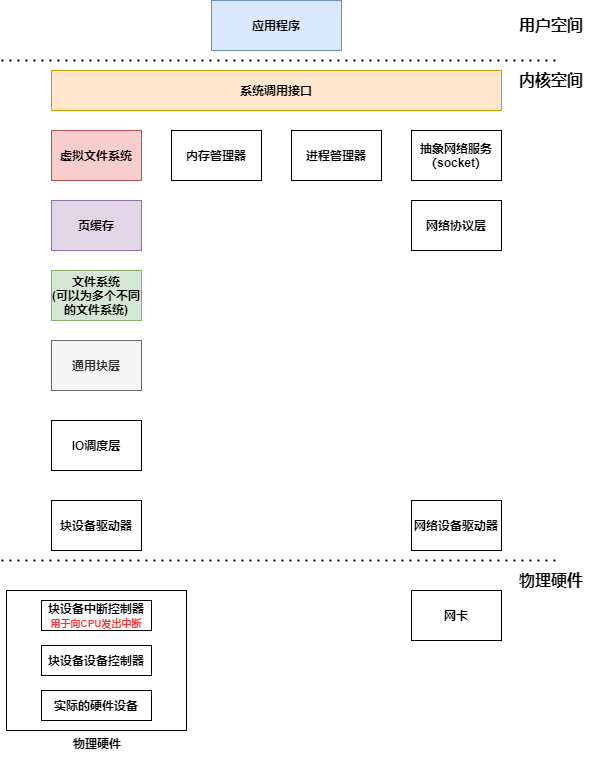

The diagram above was exported from draw.io. Its source (the exported page's mxGraphModel, read from the mxfile embedded in the PNG):
<mxGraphModel dx="1024" dy="592" grid="1" gridSize="10" guides="1" tooltips="1" connect="1" arrows="1" fold="1" page="1" pageScale="1" pageWidth="827" pageHeight="1169" math="0" shadow="0">
  <root>
    <mxCell id="0" />
    <mxCell id="1" parent="0" />
    <mxCell id="wCgqAAPvGCP-DQ88FDdZ-1" value="" style="endArrow=none;dashed=1;html=1;dashPattern=1 3;strokeWidth=2;" parent="1" edge="1">
      <mxGeometry width="50" height="50" relative="1" as="geometry">
        <mxPoint x="160" y="240" as="sourcePoint" />
        <mxPoint x="720" y="240" as="targetPoint" />
      </mxGeometry>
    </mxCell>
    <mxCell id="wCgqAAPvGCP-DQ88FDdZ-2" value="&lt;b&gt;应用程序&lt;/b&gt;" style="rounded=0;whiteSpace=wrap;html=1;fillColor=#dae8fc;strokeColor=#6c8ebf;" parent="1" vertex="1">
      <mxGeometry x="370" y="180" width="130" height="50" as="geometry" />
    </mxCell>
    <mxCell id="wCgqAAPvGCP-DQ88FDdZ-3" value="&lt;b&gt;&lt;font style=&quot;font-size: 16px&quot;&gt;用户空间&lt;/font&gt;&lt;/b&gt;" style="text;html=1;strokeColor=none;fillColor=none;align=center;verticalAlign=middle;whiteSpace=wrap;rounded=0;" parent="1" vertex="1">
      <mxGeometry x="660" y="195" width="100" height="20" as="geometry" />
    </mxCell>
    <mxCell id="wCgqAAPvGCP-DQ88FDdZ-4" value="&lt;b&gt;&lt;font style=&quot;font-size: 16px&quot;&gt;内核空间&lt;/font&gt;&lt;/b&gt;" style="text;html=1;strokeColor=none;fillColor=none;align=center;verticalAlign=middle;whiteSpace=wrap;rounded=0;" parent="1" vertex="1">
      <mxGeometry x="660" y="250" width="100" height="20" as="geometry" />
    </mxCell>
    <mxCell id="wCgqAAPvGCP-DQ88FDdZ-5" value="&lt;b&gt;系统调用接口&lt;/b&gt;" style="rounded=0;whiteSpace=wrap;html=1;fillColor=#ffe6cc;strokeColor=#d79b00;" parent="1" vertex="1">
      <mxGeometry x="210" y="250" width="450" height="40" as="geometry" />
    </mxCell>
    <mxCell id="wCgqAAPvGCP-DQ88FDdZ-6" value="&lt;b&gt;虚拟文件系统&lt;/b&gt;" style="rounded=0;whiteSpace=wrap;html=1;fillColor=#f8cecc;strokeColor=#b85450;" parent="1" vertex="1">
      <mxGeometry x="210" y="310" width="90" height="50" as="geometry" />
    </mxCell>
    <mxCell id="wCgqAAPvGCP-DQ88FDdZ-7" value="&lt;b&gt;内存管理器&lt;/b&gt;" style="rounded=0;whiteSpace=wrap;html=1;" parent="1" vertex="1">
      <mxGeometry x="330" y="310" width="90" height="50" as="geometry" />
    </mxCell>
    <mxCell id="wCgqAAPvGCP-DQ88FDdZ-8" value="&lt;b&gt;进程管理器&lt;/b&gt;" style="rounded=0;whiteSpace=wrap;html=1;" parent="1" vertex="1">
      <mxGeometry x="450" y="310" width="90" height="50" as="geometry" />
    </mxCell>
    <mxCell id="wCgqAAPvGCP-DQ88FDdZ-9" value="&lt;b&gt;抽象网络服务&lt;br&gt;（socket）&lt;br&gt;&lt;/b&gt;" style="rounded=0;whiteSpace=wrap;html=1;" parent="1" vertex="1">
      <mxGeometry x="570" y="310" width="90" height="50" as="geometry" />
    </mxCell>
    <mxCell id="wCgqAAPvGCP-DQ88FDdZ-10" value="&lt;b&gt;文件系统&lt;br&gt;(可以为多个不同的文件系统)&lt;br&gt;&lt;/b&gt;" style="rounded=0;whiteSpace=wrap;html=1;fillColor=#d5e8d4;strokeColor=#82b366;" parent="1" vertex="1">
      <mxGeometry x="210" y="450" width="90" height="50" as="geometry" />
    </mxCell>
    <mxCell id="wCgqAAPvGCP-DQ88FDdZ-11" value="&lt;b&gt;网络协议层&lt;/b&gt;" style="rounded=0;whiteSpace=wrap;html=1;" parent="1" vertex="1">
      <mxGeometry x="570" y="380" width="90" height="50" as="geometry" />
    </mxCell>
    <mxCell id="wCgqAAPvGCP-DQ88FDdZ-12" value="&lt;b&gt;IO调度层&lt;br&gt;&lt;/b&gt;" style="rounded=0;whiteSpace=wrap;html=1;" parent="1" vertex="1">
      <mxGeometry x="210" y="600" width="90" height="50" as="geometry" />
    </mxCell>
    <mxCell id="wCgqAAPvGCP-DQ88FDdZ-13" value="&lt;b&gt;块设备驱动器&lt;br&gt;&lt;/b&gt;" style="rounded=0;whiteSpace=wrap;html=1;" parent="1" vertex="1">
      <mxGeometry x="210" y="680" width="90" height="50" as="geometry" />
    </mxCell>
    <mxCell id="wCgqAAPvGCP-DQ88FDdZ-14" value="" style="endArrow=none;dashed=1;html=1;dashPattern=1 3;strokeWidth=2;" parent="1" edge="1">
      <mxGeometry width="50" height="50" relative="1" as="geometry">
        <mxPoint x="160" y="739.9999999999999" as="sourcePoint" />
        <mxPoint x="720" y="739.9999999999999" as="targetPoint" />
      </mxGeometry>
    </mxCell>
    <mxCell id="wCgqAAPvGCP-DQ88FDdZ-15" value="&lt;b&gt;网络设备驱动器&lt;/b&gt;" style="rounded=0;whiteSpace=wrap;html=1;" parent="1" vertex="1">
      <mxGeometry x="570" y="680" width="90" height="50" as="geometry" />
    </mxCell>
    <mxCell id="wCgqAAPvGCP-DQ88FDdZ-16" value="&lt;b&gt;&lt;font style=&quot;font-size: 16px&quot;&gt;物理硬件&lt;/font&gt;&lt;/b&gt;" style="text;html=1;strokeColor=none;fillColor=none;align=center;verticalAlign=middle;whiteSpace=wrap;rounded=0;" parent="1" vertex="1">
      <mxGeometry x="660" y="750" width="100" height="20" as="geometry" />
    </mxCell>
    <mxCell id="wCgqAAPvGCP-DQ88FDdZ-17" value="&lt;b&gt;通用块层&lt;br&gt;&lt;/b&gt;" style="rounded=0;whiteSpace=wrap;html=1;fillColor=#f5f5f5;strokeColor=#666666;fontColor=#333333;" parent="1" vertex="1">
      <mxGeometry x="210" y="520" width="90" height="50" as="geometry" />
    </mxCell>
    <mxCell id="wCgqAAPvGCP-DQ88FDdZ-18" value="&lt;b&gt;页缓存&lt;br&gt;&lt;/b&gt;" style="rounded=0;whiteSpace=wrap;html=1;fillColor=#e1d5e7;strokeColor=#9673a6;" parent="1" vertex="1">
      <mxGeometry x="210" y="380" width="90" height="50" as="geometry" />
    </mxCell>
    <mxCell id="wCgqAAPvGCP-DQ88FDdZ-26" value="&lt;b&gt;网卡&lt;/b&gt;" style="rounded=0;whiteSpace=wrap;html=1;" parent="1" vertex="1">
      <mxGeometry x="570" y="770" width="90" height="50" as="geometry" />
    </mxCell>
    <mxCell id="wCgqAAPvGCP-DQ88FDdZ-20" value="&lt;b&gt;&lt;br&gt;&lt;/b&gt;" style="rounded=0;whiteSpace=wrap;html=1;" parent="1" vertex="1">
      <mxGeometry x="165" y="770" width="180" height="140" as="geometry" />
    </mxCell>
    <mxCell id="wCgqAAPvGCP-DQ88FDdZ-21" value="&lt;b style=&quot;color: rgb(0 , 0 , 0) ; font-family: &amp;#34;helvetica&amp;#34; ; font-size: 12px ; font-style: normal ; letter-spacing: normal ; text-align: center ; text-indent: 0px ; text-transform: none ; word-spacing: 0px ; background-color: rgb(248 , 249 , 250)&quot;&gt;物理硬件&lt;/b&gt;" style="text;whiteSpace=wrap;html=1;" parent="1" vertex="1">
      <mxGeometry x="230" y="910" width="100" height="30" as="geometry" />
    </mxCell>
    <mxCell id="wCgqAAPvGCP-DQ88FDdZ-23" value="&lt;b&gt;块设备设备控制器&lt;br&gt;&lt;/b&gt;" style="rounded=0;whiteSpace=wrap;html=1;" parent="1" vertex="1">
      <mxGeometry x="200" y="825" width="110" height="30" as="geometry" />
    </mxCell>
    <mxCell id="wCgqAAPvGCP-DQ88FDdZ-24" value="&lt;b&gt;实际的硬件设备&lt;br&gt;&lt;/b&gt;" style="rounded=0;whiteSpace=wrap;html=1;" parent="1" vertex="1">
      <mxGeometry x="200" y="870" width="110" height="30" as="geometry" />
    </mxCell>
    <mxCell id="En4_44--V1F1clvvfg3i-1" value="&lt;b&gt;块设备中断控制器&lt;br&gt;&lt;font style=&quot;font-size: 10px&quot; color=&quot;#ff3333&quot;&gt;用于向CPU发出中断&lt;/font&gt;&lt;br&gt;&lt;/b&gt;" style="rounded=0;whiteSpace=wrap;html=1;" parent="1" vertex="1">
      <mxGeometry x="200" y="780" width="110" height="30" as="geometry" />
    </mxCell>
  </root>
</mxGraphModel>